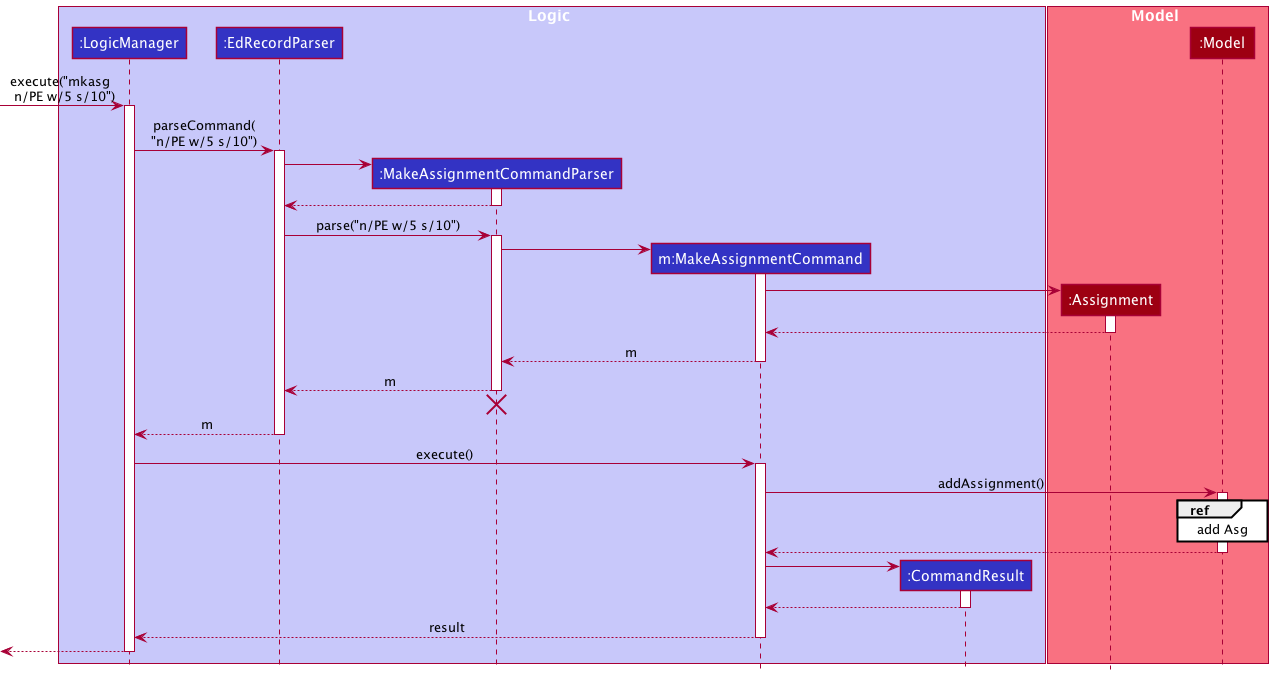

The diagram above was rendered by PlantUML. Its source (embedded in the PNG):
@startuml
!include style.puml

box Logic LOGIC_COLOR_T1
participant ":LogicManager" as LogicManager LOGIC_COLOR
participant ":EdRecordParser" as EdRecordParser LOGIC_COLOR
participant ":MakeAssignmentCommandParser" as MakeAssignmentCommandParser LOGIC_COLOR
participant "m:MakeAssignmentCommand" as MakeAssignmentCommand LOGIC_COLOR
participant ":CommandResult" as CommandResult LOGIC_COLOR
end box

box Model MODEL_COLOR_T1
participant ":Assignment" as Assignment MODEL_COLOR
participant ":Model" as Model MODEL_COLOR
end box

[-> LogicManager : execute("mkasg \n n/PE w/5 s/10")
activate LogicManager

LogicManager -> EdRecordParser : parseCommand(\n"n/PE w/5 s/10")
activate EdRecordParser

create MakeAssignmentCommandParser
EdRecordParser -> MakeAssignmentCommandParser
activate MakeAssignmentCommandParser

MakeAssignmentCommandParser --> EdRecordParser
deactivate MakeAssignmentCommandParser

EdRecordParser -> MakeAssignmentCommandParser : parse("n/PE w/5 s/10")
activate MakeAssignmentCommandParser

create MakeAssignmentCommand
MakeAssignmentCommandParser -> MakeAssignmentCommand
activate MakeAssignmentCommand

create Assignment
MakeAssignmentCommand -> Assignment
activate Assignment

Assignment --> MakeAssignmentCommand
deactivate Assignment

MakeAssignmentCommand --> MakeAssignmentCommandParser : m
deactivate MakeAssignmentCommand

MakeAssignmentCommandParser --> EdRecordParser : m
deactivate MakeAssignmentCommandParser
'Hidden arrow to position the destroy marker below the end of the activation bar.
MakeAssignmentCommandParser -[hidden]-> EdRecordParser
destroy MakeAssignmentCommandParser

EdRecordParser --> LogicManager : m
deactivate EdRecordParser

LogicManager -> MakeAssignmentCommand : execute()
activate MakeAssignmentCommand

MakeAssignmentCommand -> Model : addAssignment()
activate Model

ref over Model
add Asg
end ref

Model --> MakeAssignmentCommand
deactivate Model

create CommandResult
MakeAssignmentCommand -> CommandResult
activate CommandResult

CommandResult --> MakeAssignmentCommand
deactivate CommandResult

MakeAssignmentCommand --> LogicManager : result
deactivate MakeAssignmentCommand

[<--LogicManager
deactivate LogicManager
@enduml